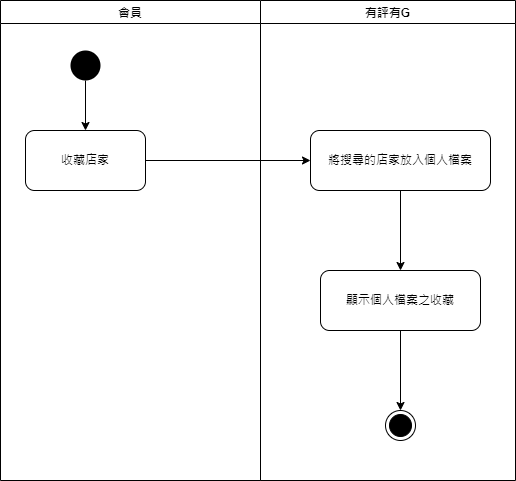

The diagram above was exported from draw.io. Its source (the exported page's mxGraphModel, read from the mxfile embedded in the PNG):
<mxGraphModel dx="509" dy="505" grid="1" gridSize="10" guides="1" tooltips="1" connect="1" arrows="1" fold="1" page="1" pageScale="1" pageWidth="827" pageHeight="1169" math="0" shadow="0">
  <root>
    <mxCell id="WIyWlLk6GJQsqaUBKTNV-0" />
    <mxCell id="WIyWlLk6GJQsqaUBKTNV-1" parent="WIyWlLk6GJQsqaUBKTNV-0" />
    <mxCell id="wVGsySpPyVjuwTWxQSLK-2" style="edgeStyle=orthogonalEdgeStyle;rounded=0;orthogonalLoop=1;jettySize=auto;html=1;entryX=0.5;entryY=0;entryDx=0;entryDy=0;" edge="1" parent="WIyWlLk6GJQsqaUBKTNV-1" source="wVGsySpPyVjuwTWxQSLK-0" target="wVGsySpPyVjuwTWxQSLK-1">
      <mxGeometry relative="1" as="geometry" />
    </mxCell>
    <mxCell id="wVGsySpPyVjuwTWxQSLK-0" value="" style="ellipse;fillColor=#000000;strokeColor=none;" vertex="1" parent="WIyWlLk6GJQsqaUBKTNV-1">
      <mxGeometry x="200" y="90" width="30" height="30" as="geometry" />
    </mxCell>
    <mxCell id="wVGsySpPyVjuwTWxQSLK-4" value="" style="edgeStyle=orthogonalEdgeStyle;rounded=0;orthogonalLoop=1;jettySize=auto;html=1;" edge="1" parent="WIyWlLk6GJQsqaUBKTNV-1" source="wVGsySpPyVjuwTWxQSLK-1" target="wVGsySpPyVjuwTWxQSLK-3">
      <mxGeometry relative="1" as="geometry" />
    </mxCell>
    <mxCell id="wVGsySpPyVjuwTWxQSLK-1" value="收藏店家" style="rounded=1;whiteSpace=wrap;html=1;" vertex="1" parent="WIyWlLk6GJQsqaUBKTNV-1">
      <mxGeometry x="155" y="170" width="120" height="60" as="geometry" />
    </mxCell>
    <mxCell id="wVGsySpPyVjuwTWxQSLK-6" value="" style="edgeStyle=orthogonalEdgeStyle;rounded=0;orthogonalLoop=1;jettySize=auto;html=1;" edge="1" parent="WIyWlLk6GJQsqaUBKTNV-1" source="wVGsySpPyVjuwTWxQSLK-3" target="wVGsySpPyVjuwTWxQSLK-5">
      <mxGeometry relative="1" as="geometry" />
    </mxCell>
    <mxCell id="wVGsySpPyVjuwTWxQSLK-3" value="將搜尋的店家放入個人檔案" style="whiteSpace=wrap;html=1;rounded=1;" vertex="1" parent="WIyWlLk6GJQsqaUBKTNV-1">
      <mxGeometry x="440" y="170" width="180" height="60" as="geometry" />
    </mxCell>
    <mxCell id="wVGsySpPyVjuwTWxQSLK-8" style="edgeStyle=orthogonalEdgeStyle;rounded=0;orthogonalLoop=1;jettySize=auto;html=1;entryX=0.5;entryY=0;entryDx=0;entryDy=0;" edge="1" parent="WIyWlLk6GJQsqaUBKTNV-1" source="wVGsySpPyVjuwTWxQSLK-5" target="wVGsySpPyVjuwTWxQSLK-7">
      <mxGeometry relative="1" as="geometry" />
    </mxCell>
    <mxCell id="wVGsySpPyVjuwTWxQSLK-5" value="顯示個人檔案之收藏" style="whiteSpace=wrap;html=1;rounded=1;" vertex="1" parent="WIyWlLk6GJQsqaUBKTNV-1">
      <mxGeometry x="450" y="310" width="160" height="60" as="geometry" />
    </mxCell>
    <mxCell id="wVGsySpPyVjuwTWxQSLK-7" value="" style="ellipse;html=1;shape=endState;fillColor=#000000;strokeColor=#000000;" vertex="1" parent="WIyWlLk6GJQsqaUBKTNV-1">
      <mxGeometry x="515" y="450" width="30" height="30" as="geometry" />
    </mxCell>
    <mxCell id="wVGsySpPyVjuwTWxQSLK-9" value="會員" style="swimlane;" vertex="1" parent="WIyWlLk6GJQsqaUBKTNV-1">
      <mxGeometry x="130" y="40" width="260" height="480" as="geometry" />
    </mxCell>
    <mxCell id="wVGsySpPyVjuwTWxQSLK-10" value="有評有G" style="swimlane;startSize=23;" vertex="1" parent="WIyWlLk6GJQsqaUBKTNV-1">
      <mxGeometry x="390" y="40" width="255" height="480" as="geometry" />
    </mxCell>
  </root>
</mxGraphModel>